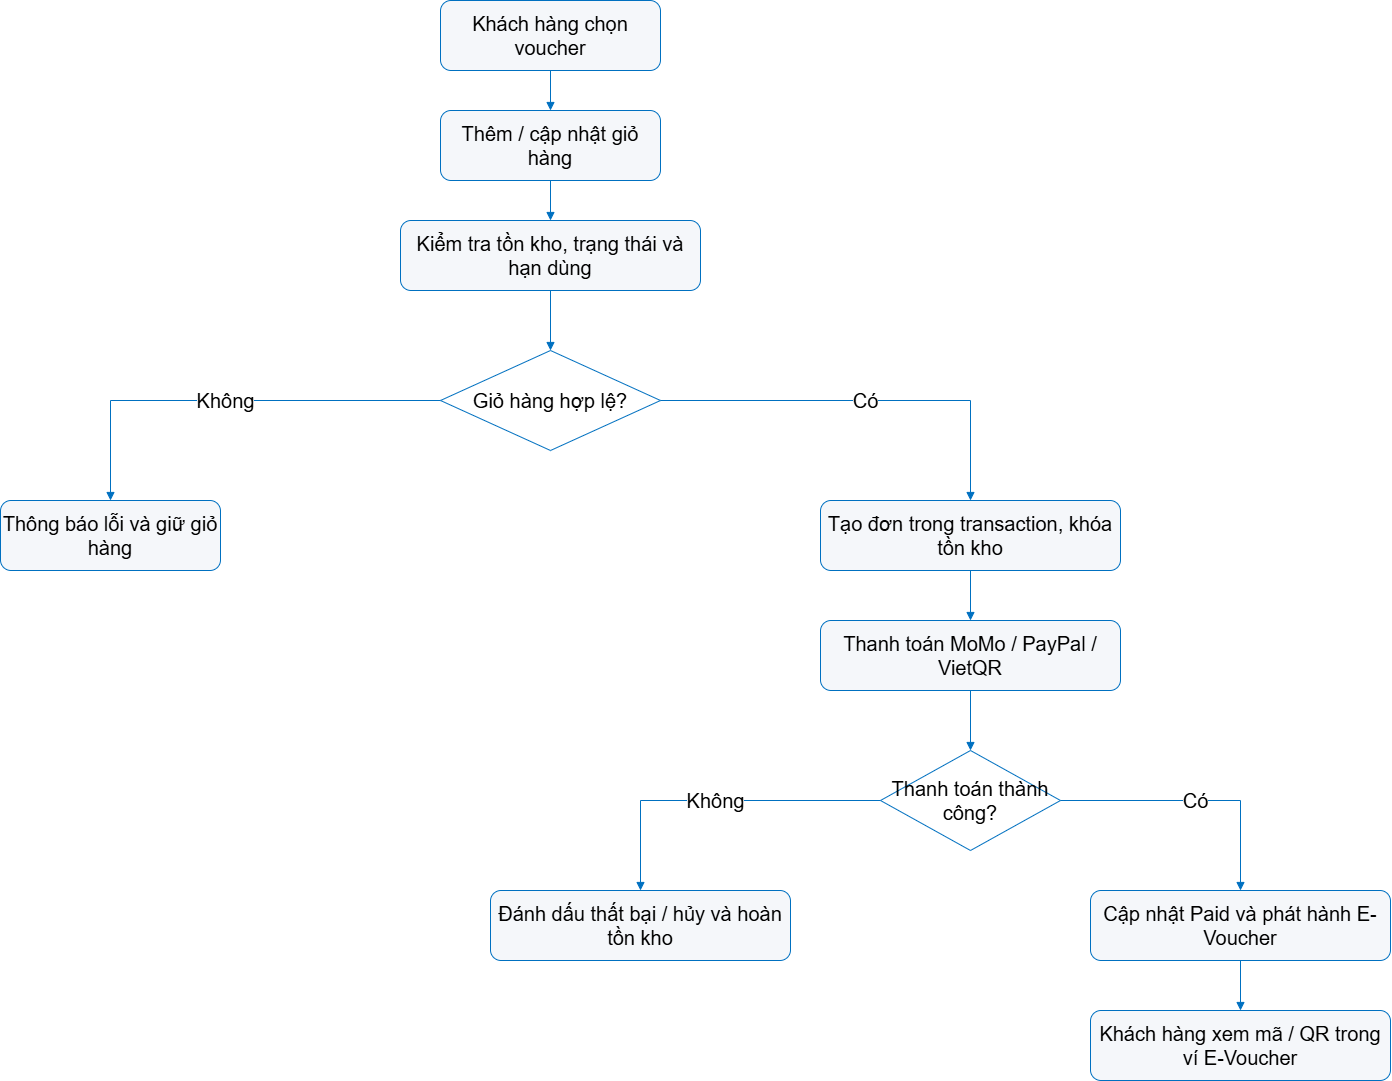

The diagram above was exported from draw.io. Its source (the exported page's mxGraphModel, read from the mxfile embedded in the PNG):
<mxGraphModel dx="3153" dy="1403" grid="1" gridSize="10" guides="1" tooltips="1" connect="1" arrows="1" fold="1" page="1" pageScale="1" pageWidth="827" pageHeight="1169" math="0" shadow="0">
  <root>
    <mxCell id="0" />
    <mxCell id="1" parent="0" />
    <mxCell id="H_Qbe6x13Gu6GagpGHCp-1" parent="1" style="rounded=1;whiteSpace=wrap;html=1;fillColor=#f5f7fa;strokeColor=#0070c0;fontSize=20;" value="Khách hàng chọn voucher" vertex="1">
      <mxGeometry height="70" width="220" x="600" y="40" as="geometry" />
    </mxCell>
    <mxCell id="H_Qbe6x13Gu6GagpGHCp-2" parent="1" style="rounded=1;whiteSpace=wrap;html=1;fillColor=#f5f7fa;strokeColor=#0070c0;fontSize=20;" value="Thêm / cập nhật giỏ hàng" vertex="1">
      <mxGeometry height="70" width="220" x="600" y="150" as="geometry" />
    </mxCell>
    <mxCell id="H_Qbe6x13Gu6GagpGHCp-3" parent="1" style="rounded=1;whiteSpace=wrap;html=1;fillColor=#f5f7fa;strokeColor=#0070c0;fontSize=20;" value="Kiểm tra tồn kho, trạng thái và hạn dùng" vertex="1">
      <mxGeometry height="70" width="300" x="560" y="260" as="geometry" />
    </mxCell>
    <mxCell id="H_Qbe6x13Gu6GagpGHCp-4" parent="1" style="rhombus;whiteSpace=wrap;html=1;fillColor=#ffffff;strokeColor=#0070c0;fontSize=20;" value="Giỏ hàng hợp lệ?" vertex="1">
      <mxGeometry height="100" width="220" x="600" y="390" as="geometry" />
    </mxCell>
    <mxCell id="H_Qbe6x13Gu6GagpGHCp-5" parent="1" style="rounded=1;whiteSpace=wrap;html=1;fillColor=#f5f7fa;strokeColor=#0070c0;fontSize=20;" value="Thông báo lỗi và giữ giỏ hàng" vertex="1">
      <mxGeometry height="70" width="220" x="160" y="540" as="geometry" />
    </mxCell>
    <mxCell id="H_Qbe6x13Gu6GagpGHCp-6" parent="1" style="rounded=1;whiteSpace=wrap;html=1;fillColor=#f5f7fa;strokeColor=#0070c0;fontSize=20;" value="Tạo đơn trong transaction, khóa tồn kho" vertex="1">
      <mxGeometry height="70" width="300" x="980" y="540" as="geometry" />
    </mxCell>
    <mxCell id="H_Qbe6x13Gu6GagpGHCp-7" parent="1" style="rounded=1;whiteSpace=wrap;html=1;fillColor=#f5f7fa;strokeColor=#0070c0;fontSize=20;" value="Thanh toán MoMo / PayPal / VietQR" vertex="1">
      <mxGeometry height="70" width="300" x="980" y="660" as="geometry" />
    </mxCell>
    <mxCell id="H_Qbe6x13Gu6GagpGHCp-8" parent="1" style="rhombus;whiteSpace=wrap;html=1;fillColor=#ffffff;strokeColor=#0070c0;fontSize=20;" value="Thanh toán thành công?" vertex="1">
      <mxGeometry height="100" width="180" x="1040" y="790" as="geometry" />
    </mxCell>
    <mxCell id="H_Qbe6x13Gu6GagpGHCp-9" parent="1" style="rounded=1;whiteSpace=wrap;html=1;fillColor=#f5f7fa;strokeColor=#0070c0;fontSize=20;" value="Đánh dấu thất bại / hủy và hoàn tồn kho" vertex="1">
      <mxGeometry height="70" width="300" x="650" y="930" as="geometry" />
    </mxCell>
    <mxCell id="H_Qbe6x13Gu6GagpGHCp-10" parent="1" style="rounded=1;whiteSpace=wrap;html=1;fillColor=#f5f7fa;strokeColor=#0070c0;fontSize=20;" value="Cập nhật Paid và phát hành E-Voucher" vertex="1">
      <mxGeometry height="70" width="300" x="1250" y="930" as="geometry" />
    </mxCell>
    <mxCell id="H_Qbe6x13Gu6GagpGHCp-11" parent="1" style="rounded=1;whiteSpace=wrap;html=1;fillColor=#f5f7fa;strokeColor=#0070c0;fontSize=20;" value="Khách hàng xem mã / QR trong ví E-Voucher" vertex="1">
      <mxGeometry height="70" width="300" x="1250" y="1050" as="geometry" />
    </mxCell>
    <mxCell id="H_Qbe6x13Gu6GagpGHCp-12" edge="1" parent="1" source="H_Qbe6x13Gu6GagpGHCp-1" style="edgeStyle=orthogonalEdgeStyle;rounded=0;orthogonalLoop=1;jettySize=auto;html=1;endArrow=block;endFill=1;strokeColor=#0070c0;fontSize=20;" target="H_Qbe6x13Gu6GagpGHCp-2" value="">
      <mxGeometry relative="1" as="geometry" />
    </mxCell>
    <mxCell id="H_Qbe6x13Gu6GagpGHCp-13" edge="1" parent="1" source="H_Qbe6x13Gu6GagpGHCp-2" style="edgeStyle=orthogonalEdgeStyle;rounded=0;orthogonalLoop=1;jettySize=auto;html=1;endArrow=block;endFill=1;strokeColor=#0070c0;fontSize=20;" target="H_Qbe6x13Gu6GagpGHCp-3" value="">
      <mxGeometry relative="1" as="geometry" />
    </mxCell>
    <mxCell id="H_Qbe6x13Gu6GagpGHCp-14" edge="1" parent="1" source="H_Qbe6x13Gu6GagpGHCp-3" style="edgeStyle=orthogonalEdgeStyle;rounded=0;orthogonalLoop=1;jettySize=auto;html=1;endArrow=block;endFill=1;strokeColor=#0070c0;fontSize=20;" target="H_Qbe6x13Gu6GagpGHCp-4" value="">
      <mxGeometry relative="1" as="geometry" />
    </mxCell>
    <mxCell id="H_Qbe6x13Gu6GagpGHCp-15" edge="1" parent="1" source="H_Qbe6x13Gu6GagpGHCp-4" style="edgeStyle=orthogonalEdgeStyle;rounded=0;orthogonalLoop=1;jettySize=auto;html=1;endArrow=block;endFill=1;strokeColor=#0070c0;fontSize=20;" target="H_Qbe6x13Gu6GagpGHCp-5" value="Không">
      <mxGeometry relative="1" as="geometry" />
    </mxCell>
    <mxCell id="H_Qbe6x13Gu6GagpGHCp-16" edge="1" parent="1" source="H_Qbe6x13Gu6GagpGHCp-4" style="edgeStyle=orthogonalEdgeStyle;rounded=0;orthogonalLoop=1;jettySize=auto;html=1;endArrow=block;endFill=1;strokeColor=#0070c0;fontSize=20;" target="H_Qbe6x13Gu6GagpGHCp-6" value="Có">
      <mxGeometry relative="1" as="geometry" />
    </mxCell>
    <mxCell id="H_Qbe6x13Gu6GagpGHCp-17" edge="1" parent="1" source="H_Qbe6x13Gu6GagpGHCp-6" style="edgeStyle=orthogonalEdgeStyle;rounded=0;orthogonalLoop=1;jettySize=auto;html=1;endArrow=block;endFill=1;strokeColor=#0070c0;fontSize=20;" target="H_Qbe6x13Gu6GagpGHCp-7" value="">
      <mxGeometry relative="1" as="geometry" />
    </mxCell>
    <mxCell id="H_Qbe6x13Gu6GagpGHCp-18" edge="1" parent="1" source="H_Qbe6x13Gu6GagpGHCp-7" style="edgeStyle=orthogonalEdgeStyle;rounded=0;orthogonalLoop=1;jettySize=auto;html=1;endArrow=block;endFill=1;strokeColor=#0070c0;fontSize=20;" target="H_Qbe6x13Gu6GagpGHCp-8" value="">
      <mxGeometry relative="1" as="geometry" />
    </mxCell>
    <mxCell id="H_Qbe6x13Gu6GagpGHCp-19" edge="1" parent="1" source="H_Qbe6x13Gu6GagpGHCp-8" style="edgeStyle=orthogonalEdgeStyle;rounded=0;orthogonalLoop=1;jettySize=auto;html=1;endArrow=block;endFill=1;strokeColor=#0070c0;fontSize=20;" target="H_Qbe6x13Gu6GagpGHCp-9" value="Không">
      <mxGeometry relative="1" as="geometry" />
    </mxCell>
    <mxCell id="H_Qbe6x13Gu6GagpGHCp-20" edge="1" parent="1" source="H_Qbe6x13Gu6GagpGHCp-8" style="edgeStyle=orthogonalEdgeStyle;rounded=0;orthogonalLoop=1;jettySize=auto;html=1;endArrow=block;endFill=1;strokeColor=#0070c0;fontSize=20;" target="H_Qbe6x13Gu6GagpGHCp-10" value="Có">
      <mxGeometry relative="1" as="geometry" />
    </mxCell>
    <mxCell id="H_Qbe6x13Gu6GagpGHCp-21" edge="1" parent="1" source="H_Qbe6x13Gu6GagpGHCp-10" style="edgeStyle=orthogonalEdgeStyle;rounded=0;orthogonalLoop=1;jettySize=auto;html=1;endArrow=block;endFill=1;strokeColor=#0070c0;fontSize=20;" target="H_Qbe6x13Gu6GagpGHCp-11" value="">
      <mxGeometry relative="1" as="geometry" />
    </mxCell>
  </root>
</mxGraphModel>